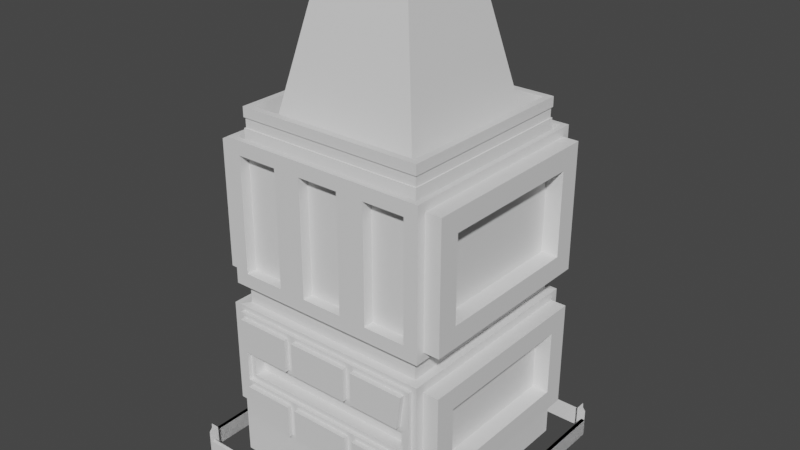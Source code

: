 # Source: boxscraper-se.blend  (saved by Blender 2.92.15; exported with 4.5.12 LTS)
import bpy
from mathutils import Matrix  # noqa: F401  (used for matrix-valued properties, if any)

bpy.ops.wm.read_factory_settings(use_empty=True)
scene = bpy.context.scene
scene.name = 'Scene'

# ---- collections
col_collection = bpy.data.collections.new('Collection'); scene.collection.children.link(col_collection)

# ---- materials (node trees are filled in below, after node groups)
mat_material = bpy.data.materials.new('Material')
mat_material.alpha_threshold = 0.0
mat_material.use_transparent_shadow = False
mat_material.line_color = (0.0, 0.0, 0.0, 1.0)
mat_material_001 = bpy.data.materials.new('Material.001')
mat_material_001.use_transparent_shadow = False
mat_material_002 = bpy.data.materials.new('Material.002')
mat_material_002.use_transparent_shadow = False

# ---- material node trees
mat_material.use_nodes = True; mat_material.node_tree.nodes.clear()
_N = mat_material.node_tree.nodes; _L = mat_material.node_tree.links
n0 = _N.new('ShaderNodeOutputMaterial'); n0.name = 'Material Output'; n0.location = (300, 300)
n1 = _N.new('ShaderNodeBsdfPrincipled'); n1.name = 'Principled BSDF'; n1.location = (10, 300)
n1.distribution = 'GGX'
n1.subsurface_method = 'BURLEY'
n1.inputs[2].default_value = 0.4
n1.inputs[3].default_value = 1.45
n1.inputs[27].default_value = (0.0, 0.0, 0.0, 1.0)
n1.inputs[28].default_value = 1.0
_L.new(n1.outputs[0], n0.inputs[0])
n0.is_active_output = True
mat_material_001.use_nodes = True; mat_material_001.node_tree.nodes.clear()
_N = mat_material_001.node_tree.nodes; _L = mat_material_001.node_tree.links
n0 = _N.new('ShaderNodeBsdfPrincipled'); n0.name = 'Principled BSDF'; n0.location = (10, 300)
n0.distribution = 'GGX'
n0.subsurface_method = 'BURLEY'
n0.inputs[3].default_value = 1.45
n0.inputs[27].default_value = (0.0, 0.0, 0.0, 1.0)
n0.inputs[28].default_value = 1.0
n1 = _N.new('ShaderNodeOutputMaterial'); n1.name = 'Material Output'; n1.location = (300, 300)
_L.new(n0.outputs[0], n1.inputs[0])
n1.is_active_output = True
mat_material_002.use_nodes = True; mat_material_002.node_tree.nodes.clear()
_N = mat_material_002.node_tree.nodes; _L = mat_material_002.node_tree.links
n0 = _N.new('ShaderNodeBsdfPrincipled'); n0.name = 'Principled BSDF'; n0.location = (10, 300)
n0.distribution = 'GGX'
n0.subsurface_method = 'BURLEY'
n0.inputs[3].default_value = 1.45
n0.inputs[27].default_value = (0.0, 0.0, 0.0, 1.0)
n0.inputs[28].default_value = 1.0
n1 = _N.new('ShaderNodeOutputMaterial'); n1.name = 'Material Output'; n1.location = (300, 300)
_L.new(n0.outputs[0], n1.inputs[0])
n1.is_active_output = True

# ---- world
world_world = bpy.data.worlds.new('World'); scene.world = world_world
world_world.use_nodes = True; world_world.node_tree.nodes.clear()
_N = world_world.node_tree.nodes; _L = world_world.node_tree.links
n0 = _N.new('ShaderNodeOutputWorld'); n0.name = 'World Output'; n0.location = (300, 300)
n1 = _N.new('ShaderNodeBackground'); n1.name = 'Background'; n1.location = (10, 300)
n1.inputs[0].default_value = (0.05088, 0.05088, 0.05088, 1.0)
_L.new(n1.outputs[0], n0.inputs[0])
n0.is_active_output = True
world_world.color = (0.05088, 0.05088, 0.05088)
world_world.use_sun_shadow = False
world_world.sun_shadow_jitter_overblur = 0.0

# ---- meshes
me_cube = bpy.data.meshes.new('Cube')
me_cube.from_pydata([(14.92, 14.9, 3.016), (14.92, 14.9, -0.006713), (15.5, 14.4, 3.016), (15.5, 14.4, -0.006713), (14.5, 15.6, 3.016), (14.5, 15.6, -0.006713), (14.5, 14.4, 3.016), (14.5, 14.4, -0.006713)], [], [(0, 4, 6, 2), (3, 2, 6, 7), (7, 6, 4, 5), (5, 1, 3, 7), (1, 0, 2, 3), (5, 4, 0, 1)])
_uv = me_cube.uv_layers.new(name='UVMap')
_uv.uv.foreach_set('vector', [0.9873, 1.066, -2.162, 6.311, -2.162, -2.689, 5.338, -2.689, 5.338, -10.83, 5.338, 11.83, -2.162, 11.83, -2.162, -10.83, -2.689, -10.83, -2.689, 11.83, 6.311, 11.83, 6.311, -10.83, -2.162, 6.311, 0.9873, 1.066, 5.338, -2.689, -2.162, -2.689, 0.9873, -10.83, 0.9873, 11.83, 5.338, 11.83, 5.338, -10.83, 6.311, -10.83, 6.311, 11.83, 1.066, 11.83, 1.066, -10.83])
me_cube.materials.append(mat_material)
me_cube.use_remesh_preserve_volume = False
me_cube.use_remesh_preserve_attributes = False
me_cube.use_mirror_vertex_groups = False
me_cube.update()
me_cube_001 = bpy.data.meshes.new('Cube.001')
me_cube_001.from_pydata([(14.19, 15.23, -0.03213), (14.19, 15.23, 1.968), (14.19, 15.65, -0.03213), (14.19, 15.65, 1.968), (0.0, 15.23, -0.03213), (0.0, 15.23, 1.968), (0.0, 15.65, -0.03213), (0.0, 15.65, 1.968), (-14.19, 15.23, -0.03213), (-14.19, 15.23, 1.968), (-14.19, 15.65, -0.03213), (-14.19, 15.65, 1.968), (14.19, -15.23, -0.03213), (14.19, -15.23, 1.968), (14.19, -15.65, -0.03213), (14.19, -15.65, 1.968), (2.934, -15.23, 1.968), (2.934, -15.23, -0.03213), (2.934, -15.65, 1.968), (2.934, -15.65, -0.03213), (-14.19, -15.23, -0.03213), (-14.19, -15.23, 1.968), (-14.19, -15.65, -0.03213), (-14.19, -15.65, 1.968), (-7.094, -15.65, -0.03213), (-7.094, -15.65, 1.968), (-7.094, -15.23, -0.03213), (-7.094, -15.23, 1.968), (7.094, -15.65, -0.03213), (7.094, -15.65, 1.968), (7.094, -15.23, -0.03213), (7.094, -15.23, 1.968), (3.547, -15.65, -0.03213), (3.547, -15.23, 1.968), (3.547, -15.65, 1.968), (3.547, -15.23, -0.03213), (-3.547, -15.65, -0.03213), (-3.547, -15.23, 1.968), (-3.547, -15.65, 1.968), (-3.547, -15.23, -0.03213), (-2.934, -15.65, 1.968), (-2.934, -15.65, -0.03213), (-2.934, -15.23, 1.968), (-2.934, -15.23, -0.03213), (2.934, -15.23, 2.968), (2.934, -15.65, 2.968), (3.547, -15.65, 2.968), (-3.547, -15.65, 2.968), (-2.934, -15.65, 2.968), (3.547, -15.23, 2.968), (-3.547, -15.23, 2.968), (-2.934, -15.23, 2.968)], [], [(6, 7, 3, 2), (2, 3, 1, 0), (0, 1, 5, 4), (6, 2, 0, 4), (3, 7, 5, 1), (4, 6, 7, 5), (6, 10, 11, 7), (10, 8, 9, 11), (8, 4, 5, 9), (6, 4, 8, 10), (11, 9, 5, 7), (28, 14, 15, 29), (14, 12, 13, 15), (38, 47, 50, 37), (28, 30, 12, 14), (32, 34, 18, 19), (36, 39, 37, 38), (24, 25, 23, 22), (22, 23, 21, 20), (37, 42, 43, 39), (24, 22, 20, 26), (42, 51, 48, 40), (23, 25, 27, 21), (36, 24, 26, 39), (20, 21, 27, 26), (36, 38, 25, 24), (15, 13, 31, 29), (32, 35, 30, 28), (12, 30, 31, 13), (32, 28, 29, 34), (36, 41, 40, 38), (35, 32, 19, 17), (29, 31, 33, 34), (30, 35, 33, 31), (18, 16, 17, 19), (33, 35, 17, 16), (25, 38, 37, 27), (26, 27, 37, 39), (43, 42, 40, 41), (39, 43, 41, 36), (48, 51, 50, 47), (46, 49, 44, 45), (18, 34, 46, 45), (37, 50, 51, 42), (34, 33, 49, 46), (33, 16, 44, 49), (16, 18, 45, 44), (40, 48, 47, 38)])
_uv = me_cube_001.uv_layers.new(name='UVMap')
_uv.uv.foreach_set('vector', [1.054, -9.187, 1.054, 5.813, 107.5, 5.813, 107.5, -9.187, 180.6, -9.187, 180.6, 5.813, 177.5, 5.813, 177.5, -9.187, 107.5, -9.187, 107.5, 5.813, 1.054, 5.813, 1.054, -9.187, 1.054, 180.6, 107.5, 180.6, 107.5, 177.5, 1.054, 177.5, 107.5, 180.6, 1.054, 180.6, 1.054, 177.5, 107.5, 177.5, 177.5, -9.187, 180.6, -9.187, 180.6, 5.813, 177.5, 5.813, 1.054, -9.187, -105.4, -9.187, -105.4, 5.813, 1.054, 5.813, 180.6, -9.187, 177.5, -9.187, 177.5, 5.813, 180.6, 5.813, -105.4, -9.187, 1.054, -9.187, 1.054, 5.813, -105.4, 5.813, 1.054, 180.6, 1.054, 177.5, -105.4, 177.5, -105.4, 180.6, -105.4, 180.6, -105.4, 177.5, 1.054, 177.5, 1.054, 180.6, 54.26, -9.187, 107.5, -9.187, 107.5, 5.813, 54.26, 5.813, -54.14, -9.187, -51.01, -9.187, -51.01, 5.813, -54.14, 5.813, -54.14, 5.813, -54.14, 13.31, -51.01, 13.31, -51.01, 5.813, 54.26, -54.14, 54.26, -51.01, 107.5, -51.01, 107.5, -54.14, 27.66, -9.187, 27.66, 5.813, 23.06, 5.813, 23.06, -9.187, -54.14, -9.187, -51.01, -9.187, -51.01, 5.813, -54.14, 5.813, -52.15, -9.187, -52.15, 5.813, -105.4, 5.813, -105.4, -9.187, -54.14, -9.187, -54.14, 5.813, -51.01, 5.813, -51.01, -9.187, -25.55, 5.813, -20.95, 5.813, -20.95, -9.187, -25.55, -9.187, -52.15, -54.14, -105.4, -54.14, -105.4, -51.01, -52.15, -51.01, -51.01, 5.813, -51.01, 13.31, -54.14, 13.31, -54.14, 5.813, -105.4, -54.14, -52.15, -54.14, -52.15, -51.01, -105.4, -51.01, -25.55, -54.14, -52.15, -54.14, -52.15, -51.01, -25.55, -51.01, -105.4, -9.187, -105.4, 5.813, -52.15, 5.813, -52.15, -9.187, -25.55, -9.187, -25.55, 5.813, -52.15, 5.813, -52.15, -9.187, 107.5, -54.14, 107.5, -51.01, 54.26, -51.01, 54.26, -54.14, 27.66, -54.14, 27.66, -51.01, 54.26, -51.01, 54.26, -54.14, 107.5, -9.187, 54.26, -9.187, 54.26, 5.813, 107.5, 5.813, 27.66, -9.187, 54.26, -9.187, 54.26, 5.813, 27.66, 5.813, -25.55, -9.187, -20.95, -9.187, -20.95, 5.813, -25.55, 5.813, 27.66, -51.01, 27.66, -54.14, 23.06, -54.14, 23.06, -51.01, 54.26, -54.14, 54.26, -51.01, 27.66, -51.01, 27.66, -54.14, 54.26, -9.187, 27.66, -9.187, 27.66, 5.813, 54.26, 5.813, -54.14, 5.813, -51.01, 5.813, -51.01, -9.187, -54.14, -9.187, 27.66, 5.813, 27.66, -9.187, 23.06, -9.187, 23.06, 5.813, -52.15, -54.14, -25.55, -54.14, -25.55, -51.01, -52.15, -51.01, -52.15, -9.187, -52.15, 5.813, -25.55, 5.813, -25.55, -9.187, -51.01, -9.187, -51.01, 5.813, -54.14, 5.813, -54.14, -9.187, -25.55, -51.01, -20.95, -51.01, -20.95, -54.14, -25.55, -54.14, -20.95, -54.14, -20.95, -51.01, -25.55, -51.01, -25.55, -54.14, 27.66, -54.14, 27.66, -51.01, 23.06, -51.01, 23.06, -54.14, 23.06, 5.813, 27.66, 5.813, 27.66, 13.31, 23.06, 13.31, -25.55, 5.813, -25.55, 13.31, -20.95, 13.31, -20.95, 5.813, -54.14, 5.813, -51.01, 5.813, -51.01, 13.31, -54.14, 13.31, 27.66, 5.813, 23.06, 5.813, 23.06, 13.31, 27.66, 13.31, -51.01, 5.813, -54.14, 5.813, -54.14, 13.31, -51.01, 13.31, -20.95, 5.813, -20.95, 13.31, -25.55, 13.31, -25.55, 5.813])
me_cube_001.use_remesh_fix_poles = True
me_cube_001.use_remesh_preserve_attributes = False
me_cube_001.use_mirror_vertex_groups = False
me_cube_001.update()
me_cube_002 = bpy.data.meshes.new('Cube.002')
me_cube_002.from_pydata([(-14.19, 15.23, -0.03213), (-14.19, 15.23, 1.968), (-14.19, 15.65, -0.03213), (-14.19, 15.65, 1.968), (14.19, 15.23, -0.03213), (14.19, 15.23, 1.968), (14.19, 15.65, -0.03213), (14.19, 15.65, 1.968)], [], [(0, 1, 3, 2), (2, 3, 7, 6), (6, 7, 5, 4), (4, 5, 1, 0), (2, 6, 4, 0), (7, 3, 1, 5)])
_uv = me_cube_002.uv_layers.new(name='UVMap')
_uv.uv.foreach_set('vector', [-1.062, -7.0, -1.062, 8.0, 2.062, 8.0, 2.062, -7.0, -105.9, -7.0, -105.9, 8.0, 106.9, 8.0, 106.9, -7.0, 2.062, -7.0, 2.062, 8.0, -1.062, 8.0, -1.062, -7.0, 106.9, -7.0, 106.9, 8.0, -105.9, 8.0, -105.9, -7.0, -105.9, 2.062, 106.9, 2.062, 106.9, -1.062, -105.9, -1.062, 106.9, 2.062, -105.9, 2.062, -105.9, -1.062, 106.9, -1.062])
me_cube_002.use_remesh_fix_poles = True
me_cube_002.use_remesh_preserve_attributes = False
me_cube_002.use_mirror_vertex_groups = False
me_cube_002.update()
me_plane = bpy.data.meshes.new('Plane')
me_plane.from_pydata([(-3.014, 0.6842, 7.973e-08), (3.014, 0.6842, 7.973e-08), (-3.014, 1.316, 2.384e-08), (3.014, 1.316, 2.384e-08)], [], [(0, 1, 3, 2)])
_uv = me_plane.uv_layers.new(name='UVMap')
_uv.uv.foreach_set('vector', [-22.1, -1.869, 23.1, -1.869, 23.1, 2.869, -22.1, 2.869])
me_plane.use_remesh_fix_poles = True
me_plane.use_remesh_preserve_attributes = False
me_plane.use_mirror_vertex_groups = False
me_plane.update()
me_cube_003 = bpy.data.meshes.new('Cube.003')
me_cube_003.from_pydata([(-1.0, -1.0, 0.0), (-0.7884, -0.7884, 3.167), (-1.0, 1.0, 0.0), (-0.7884, 0.7884, 3.167), (1.0, -1.0, 0.0), (0.7884, -0.7884, 3.167), (1.0, 1.0, 0.0), (0.7884, 0.7884, 3.167), (-0.9475, -0.9475, 3.167), (-0.9475, 0.9475, 3.167), (0.9475, 0.9475, 3.167), (0.9475, -0.9475, 3.167), (-0.3822, -0.3822, 4.583), (-0.3822, 0.3822, 4.583), (0.3822, 0.3822, 4.583), (0.3822, -0.3822, 4.583), (-1.0, -1.0, 3.167), (-0.9386, 1.0, 2.946), (0.9386, 1.0, 2.946), (1.0, -1.0, 3.167), (-0.736, -0.736, 3.167), (-0.736, 0.736, 3.167), (0.736, 0.736, 3.167), (0.736, -0.736, 3.167), (-0.8983, -0.8983, 3.103), (-0.7884, -0.7884, 3.103), (-0.7884, 0.7884, 3.103), (-0.8983, 0.8983, 3.103), (0.7884, 0.7884, 3.103), (0.8983, 0.8983, 3.103), (0.7884, -0.7884, 3.103), (0.8983, -0.8983, 3.103), (-0.4329, -0.4329, 4.583), (-0.4329, 0.4329, 4.583), (0.4329, 0.4329, 4.583), (0.4329, -0.4329, 4.583), (-0.3822, -0.3822, 4.384), (-0.3822, 0.3822, 4.384), (0.3822, 0.3822, 4.384), (0.3822, -0.3822, 4.384), (-0.8982, -1.0, 1.135), (-1.0, 1.0, 1.583), (1.0, 1.0, 1.583), (0.8982, -1.0, 1.135), (-1.0, -1.0, 1.794), (-0.9386, 1.0, 2.014), (0.9386, 1.0, 2.014), (1.0, -1.0, 1.794), (-0.9239, 0.9239, 1.786), (-0.9239, 0.9239, 1.591), (0.9239, 0.9239, 1.786), (0.9239, 0.9239, 1.591), (0.9239, -0.9239, 1.786), (0.9239, -0.9239, 1.591), (-0.9239, -0.9239, 1.591), (-0.9239, -0.9239, 1.786), (-0.9475, -0.9475, 3.103), (-0.9475, 0.9475, 3.103), (0.9475, 0.9475, 3.103), (0.9475, -0.9475, 3.103), (-0.8377, -0.8377, 3.103), (-0.8377, 0.8377, 3.103), (0.8377, 0.8377, 3.103), (0.8377, -0.8377, 3.103), (-0.8983, -0.8983, 3.423), (-0.8377, -0.8377, 3.423), (-0.8377, 0.8377, 3.423), (-0.8983, 0.8983, 3.423), (0.8377, 0.8377, 3.423), (0.8983, 0.8983, 3.423), (0.8377, -0.8377, 3.423), (0.8983, -0.8983, 3.423), (-0.8983, -0.8983, 3.235), (-0.8983, 0.8983, 3.235), (0.8983, 0.8983, 3.235), (0.8983, -0.8983, 3.235), (-0.8983, -0.8983, 3.329), (-0.8983, 0.8983, 3.329), (0.8983, 0.8983, 3.329), (0.8983, -0.8983, 3.329), (-0.8871, 0.8871, 3.329), (-0.8871, 0.8871, 3.236), (-0.8871, -0.8871, 3.236), (-0.8871, -0.8871, 3.329), (0.8871, -0.8871, 3.329), (0.8871, -0.8871, 3.236), (0.8871, 0.8871, 3.236), (0.8871, 0.8871, 3.329), (-0.08333, -1.126, 0.01171), (-0.08333, -1.126, 0.1784), (-0.08333, -1.051, 0.01171), (-0.08333, -1.051, 0.1784), (0.08333, -1.126, 0.01171), (0.08333, -1.126, 0.1784), (0.08333, -1.051, 0.01171), (0.08333, -1.051, 0.1784), (0.3333, 1.0, 0.0), (-0.3333, 1.0, 0.0), (-0.3333, 1.0, 2.946), (0.3333, 1.0, 2.946), (-0.1108, -1.0, 0.009231), (0.1108, -1.0, 0.009231), (0.3333, -1.0, 3.167), (-0.3333, -1.0, 3.167), (-0.2453, 0.736, 3.167), (0.2453, 0.736, 3.167), (0.2453, -0.736, 3.167), (-0.2453, -0.736, 3.167), (-0.1443, 0.4329, 4.583), (0.1443, 0.4329, 4.583), (0.1443, -0.4329, 4.583), (-0.1443, -0.4329, 4.583), (-0.3158, 0.9475, 3.167), (0.3158, 0.9475, 3.167), (0.3158, -0.9475, 3.167), (-0.3158, -0.9475, 3.167), (-0.2628, 0.7884, 3.167), (0.2628, 0.7884, 3.167), (0.2628, -0.7884, 3.167), (-0.2628, -0.7884, 3.167), (-0.3158, 0.9475, 3.103), (0.3158, 0.9475, 3.103), (0.3158, -0.9475, 3.103), (-0.3158, -0.9475, 3.103), (-0.2628, 0.7884, 3.103), (0.2628, 0.7884, 3.103), (0.2628, -0.7884, 3.103), (-0.2628, -0.7884, 3.103), (-0.1274, 0.3822, 4.583), (0.1274, 0.3822, 4.583), (0.1274, -0.3822, 4.583), (-0.1274, -0.3822, 4.583), (-0.1274, 0.3822, 4.384), (0.1274, 0.3822, 4.384), (0.1274, -0.3822, 4.384), (-0.1274, -0.3822, 4.384), (0.3333, -1.0, 1.135), (-0.3333, -1.0, 1.135), (-0.3333, 1.0, 1.583), (0.3333, 1.0, 1.583), (0.3333, -1.0, 1.794), (-0.3333, -1.0, 1.794), (-0.3333, 1.0, 2.014), (0.3333, 1.0, 2.014), (0.308, -0.9239, 1.591), (-0.308, -0.9239, 1.591), (-0.308, 0.9239, 1.591), (0.308, 0.9239, 1.591), (0.308, -0.9239, 1.786), (-0.308, -0.9239, 1.786), (-0.308, 0.9239, 1.786), (0.308, 0.9239, 1.786), (-0.2994, 0.8983, 3.103), (0.2994, 0.8983, 3.103), (0.2994, -0.8983, 3.103), (-0.2994, -0.8983, 3.103), (-0.2792, 0.8377, 3.103), (0.2792, 0.8377, 3.103), (0.2792, -0.8377, 3.103), (-0.2792, -0.8377, 3.103), (-0.2994, 0.8983, 3.423), (0.2994, 0.8983, 3.423), (0.2994, -0.8983, 3.423), (-0.2994, -0.8983, 3.423), (-0.2792, 0.8377, 3.423), (0.2792, 0.8377, 3.423), (0.2792, -0.8377, 3.423), (-0.2792, -0.8377, 3.423), (-0.2994, 0.8983, 3.235), (0.2994, 0.8983, 3.235), (0.2994, -0.8983, 3.235), (-0.2994, -0.8983, 3.235), (-0.2994, 0.8983, 3.329), (0.2994, 0.8983, 3.329), (0.2994, -0.8983, 3.329), (-0.2994, -0.8983, 3.329), (-0.2957, 0.8871, 3.236), (0.2957, 0.8871, 3.236), (0.2957, -0.8871, 3.236), (-0.2957, -0.8871, 3.236), (-0.2957, 0.8871, 3.329), (0.2957, 0.8871, 3.329), (0.2957, -0.8871, 3.329), (-0.2957, -0.8871, 3.329), (-1.0, 1.0, 0.3915), (1.0, 1.0, 0.3915), (0.8982, -1.0, 0.8402), (-0.8982, -1.0, 0.8402), (-0.3333, 1.0, 0.3915), (0.3333, 1.0, 0.3915), (0.1108, -1.0, 0.2706), (-0.1108, -1.0, 0.2706), (-0.3333, -1.0, 0.0), (0.3333, -1.0, 0.0), (0.3333, -1.0, 0.8402), (-0.3333, -1.0, 0.8402), (-0.07012, -1.084, 0.02493), (-0.07012, -1.084, 0.1652), (0.07012, -1.084, 0.1652), (0.07012, -1.084, 0.02493), (-0.9516, -1.0, 0.44), (-0.9516, -1.0, 1.535), (-0.3333, -1.0, 1.535), (0.9516, -1.0, 1.535), (0.3333, -1.0, 1.535), (0.9516, -1.0, 0.44), (0.3333, -1.0, 0.44), (-0.3333, -1.0, 0.44), (0.3333, -0.8884, 1.086), (0.3333, -0.8884, 0.8887), (-0.3333, -0.8884, 1.086), (-0.3333, -0.8884, 0.8887), (-0.8498, -0.8884, 0.8887), (-0.8498, -0.8884, 1.086), (0.8498, -0.8884, 1.086), (0.8498, -0.8884, 0.8887), (0.3333, 1.0, 3.167), (1.0, 1.0, 3.167), (-1.0, 1.0, 3.167), (-1.0, 1.0, 1.794), (1.0, 1.0, 1.794), (0.3333, 1.0, 1.794), (-0.3333, 1.0, 3.167), (-0.3333, 1.0, 1.794), (-0.3333, 0.747, 2.946), (-0.3333, 0.747, 2.014), (0.3333, 0.747, 2.946), (0.3333, 0.747, 2.014), (0.9386, 0.747, 2.946), (-0.9386, 0.747, 2.946), (-0.9386, 0.747, 2.014), (0.9386, 0.747, 2.014), (0.4086, 1.0, 0.4668), (0.4086, 1.0, 1.508), (0.9247, 1.0, 1.508), (0.9247, 1.0, 0.4668), (-0.9247, 1.0, 0.4668), (-0.9247, 1.0, 1.508), (-0.4086, 1.0, 1.508), (-0.4086, 1.0, 0.4668), (-0.2581, 1.0, 0.4668), (-0.2581, 1.0, 1.508), (0.2581, 1.0, 1.508), (0.2581, 1.0, 0.4668), (0.4086, 0.9345, 1.508), (0.4086, 0.9345, 0.4668), (0.9247, 0.9345, 0.4668), (0.9247, 0.9345, 1.508), (-0.9247, 0.9345, 1.508), (-0.9247, 0.9345, 0.4668), (-0.4086, 0.9345, 0.4668), (-0.4086, 0.9345, 1.508), (-0.2581, 0.9345, 1.508), (-0.2581, 0.9345, 0.4668), (0.2581, 0.9345, 0.4668), (0.2581, 0.9345, 1.508), (-1.0, -0.9175, 1.876), (-1.0, -0.9175, 3.084), (-1.0, 0.9175, 3.084), (-1.0, 0.9175, 1.876), (1.0, 0.9175, 1.876), (1.0, 0.9175, 3.084), (1.0, -0.9175, 3.084), (1.0, -0.9175, 1.876), (1.0, 0.9175, 0.474), (1.0, 0.9175, 1.501), (1.0, -0.9175, 1.501), (1.0, -0.9175, 0.474), (-1.0, -0.9175, 0.474), (-1.0, -0.9175, 1.501), (-1.0, 0.9175, 1.501), (-1.0, 0.9175, 0.474), (-1.151, -0.9175, 1.876), (-1.151, -0.9175, 3.084), (-1.151, 0.9175, 1.876), (-1.151, 0.9175, 3.084), (1.151, 0.9175, 3.084), (1.151, 0.9175, 1.876), (1.151, -0.9175, 1.876), (1.151, -0.9175, 3.084), (1.151, 0.9175, 1.501), (1.151, 0.9175, 0.474), (1.151, -0.9175, 0.474), (1.151, -0.9175, 1.501), (-1.151, -0.9175, 0.474), (-1.151, -0.9175, 1.501), (-1.151, 0.9175, 0.474), (-1.151, 0.9175, 1.501), (-1.151, -0.7163, 2.078), (-1.151, -0.7163, 2.883), (-1.151, 0.7163, 2.883), (-1.151, 0.7163, 2.078), (1.151, 0.7163, 2.078), (1.151, 0.7163, 2.883), (1.151, -0.7163, 2.883), (1.151, -0.7163, 2.078), (1.151, 0.7163, 0.6753), (1.151, 0.7163, 1.3), (1.151, -0.7163, 1.3), (1.151, -0.7163, 0.6753), (-1.151, -0.7163, 0.6753), (-1.151, -0.7163, 1.3), (-1.151, 0.7163, 1.3), (-1.151, 0.7163, 0.6753), (-0.9905, -0.7163, 2.078), (-0.9905, -0.7163, 2.883), (-0.9905, 0.7163, 2.078), (-0.9905, 0.7163, 2.883), (0.9905, 0.7163, 2.883), (0.9905, 0.7163, 2.078), (0.9905, -0.7163, 2.078), (0.9905, -0.7163, 2.883), (0.9905, 0.7163, 1.3), (0.9905, 0.7163, 0.6753), (0.9905, -0.7163, 0.6753), (0.9905, -0.7163, 1.3), (-0.9905, -0.7163, 0.6753), (-0.9905, -0.7163, 1.3), (-0.9905, 0.7163, 0.6753), (-0.9905, 0.7163, 1.3), (-1.0, -1.0, 0.3915), (-1.0, -1.0, 1.583), (-0.3333, -1.0, 1.583), (1.0, -1.0, 1.583), (0.3333, -1.0, 1.583), (1.0, -1.0, 0.3915), (0.3333, -1.0, 0.3915), (-0.3333, -1.0, 0.3915), (-0.8498, -1.0, 0.8887), (-0.8498, -1.0, 1.086), (-0.3333, -1.0, 1.086), (0.8498, -1.0, 1.086), (0.3333, -1.0, 1.086), (0.8498, -1.0, 0.8887), (0.3333, -1.0, 0.8887), (-0.3333, -1.0, 0.8887), (-0.9516, -1.038, 0.44), (-0.8982, -1.038, 0.8402), (-0.8982, -1.038, 1.135), (-0.9516, -1.038, 1.535), (-0.3333, -1.038, 1.135), (-0.3333, -1.038, 1.535), (0.3333, -1.038, 1.535), (0.3333, -1.038, 1.135), (0.8982, -1.038, 1.135), (0.9516, -1.038, 1.535), (0.8982, -1.038, 0.8402), (0.9516, -1.038, 0.44), (0.3333, -1.038, 0.44), (0.3333, -1.038, 0.8402), (-0.3333, -1.038, 0.8402), (-0.3333, -1.038, 0.44), (-0.8632, -1.038, 1.175), (-0.3734, -1.038, 1.175), (-0.3734, -1.038, 1.495), (-0.9058, -1.038, 1.495), (0.3734, -1.038, 1.175), (0.8632, -1.038, 1.175), (0.9058, -1.038, 1.495), (0.3734, -1.038, 1.495), (-0.2933, -1.038, 1.175), (0.2933, -1.038, 1.175), (0.2933, -1.038, 1.495), (-0.2933, -1.038, 1.495), (0.2933, -1.038, 0.8002), (-0.2933, -1.038, 0.8002), (-0.2933, -1.038, 0.48), (0.2933, -1.038, 0.48), (0.8632, -1.038, 0.8002), (0.3734, -1.038, 0.8002), (0.3734, -1.038, 0.48), (0.9058, -1.038, 0.48), (-0.3734, -1.038, 0.8002), (-0.8632, -1.038, 0.8002), (-0.9058, -1.038, 0.48), (-0.3734, -1.038, 0.48), (-0.3734, -1.084, 1.175), (-0.8632, -1.084, 1.175), (-0.9058, -1.084, 1.495), (-0.3734, -1.084, 1.495), (0.8632, -1.084, 1.175), (0.3734, -1.084, 1.175), (0.3734, -1.084, 1.495), (0.9058, -1.084, 1.495), (0.2933, -1.084, 1.175), (-0.2933, -1.084, 1.175), (-0.2933, -1.084, 1.495), (0.2933, -1.084, 1.495), (0.2933, -1.084, 0.8002), (-0.2933, -1.084, 0.8002), (0.2933, -1.084, 0.48), (-0.2933, -1.084, 0.48), (0.8632, -1.084, 0.8002), (0.3734, -1.084, 0.8002), (0.9058, -1.084, 0.48), (0.3734, -1.084, 0.48), (-0.3734, -1.084, 0.8002), (-0.8632, -1.084, 0.8002), (-0.3734, -1.084, 0.48), (-0.9058, -1.084, 0.48), (-0.4664, -1.0, 1.927), (-0.4664, -1.0, 3.034), (-0.8669, -1.0, 3.034), (-0.8669, -1.0, 1.927), (0.8669, -1.0, 1.927), (0.8669, -1.0, 3.034), (0.4664, -1.0, 3.034), (0.4664, -1.0, 1.927), (0.2003, -1.0, 1.927), (0.2003, -1.0, 3.034), (-0.2003, -1.0, 3.034), (-0.2003, -1.0, 1.927), (-0.4664, -0.899, 3.034), (-0.4664, -0.899, 1.927), (-0.8669, -0.899, 1.927), (-0.8669, -0.899, 3.034), (0.8669, -0.899, 3.034), (0.8669, -0.899, 1.927), (0.4664, -0.899, 1.927), (0.4664, -0.899, 3.034), (0.2003, -0.899, 3.034), (0.2003, -0.899, 1.927), (-0.2003, -0.899, 1.927), (-0.2003, -0.899, 3.034)], [], [(263, 260, 277, 278), (17, 98, 224, 229), (264, 265, 280, 281), (403, 400, 413, 414), (96, 6, 4, 193), (106, 23, 35, 110), (117, 7, 28, 125), (119, 1, 25, 127), (9, 8, 56, 57), (11, 10, 58, 59), (15, 14, 38, 39), (104, 21, 33, 108), (23, 22, 34, 35), (21, 20, 32, 33), (8, 9, 218, 16), (113, 10, 217, 216), (10, 11, 19, 217), (115, 8, 16, 103), (3, 1, 20, 21), (116, 3, 21, 104), (5, 7, 22, 23), (118, 5, 23, 106), (157, 62, 68, 165), (159, 60, 65, 167), (76, 77, 80, 83), (78, 79, 84, 87), (114, 11, 59, 122), (112, 9, 57, 120), (7, 5, 30, 28), (1, 3, 26, 25), (12, 13, 33, 32), (129, 14, 34, 109), (14, 15, 35, 34), (131, 12, 32, 111), (132, 37, 36, 135), (13, 12, 36, 37), (130, 15, 39, 134), (128, 13, 37, 132), (335, 334, 209, 211), (259, 256, 272, 274), (239, 236, 249, 250), (260, 261, 276, 277), (324, 323, 53, 144), (44, 219, 48, 55), (138, 41, 49, 146), (141, 44, 55, 149), (145, 149, 55, 54), (51, 50, 52, 53), (147, 151, 50, 51), (54, 55, 48, 49), (220, 47, 52, 50), (41, 321, 54, 49), (323, 42, 51, 53), (221, 220, 50, 151), (24, 27, 57, 56), (153, 29, 58, 121), (29, 31, 59, 58), (155, 24, 56, 123), (61, 60, 25, 26), (156, 61, 26, 124), (63, 62, 28, 30), (158, 63, 30, 126), (65, 66, 67, 64), (165, 68, 69, 161), (68, 70, 71, 69), (167, 65, 64, 163), (168, 73, 81, 176), (170, 75, 85, 178), (62, 63, 70, 68), (60, 61, 66, 65), (72, 73, 27, 24), (169, 74, 29, 153), (74, 75, 31, 29), (171, 72, 24, 155), (77, 76, 64, 67), (172, 77, 67, 160), (79, 78, 69, 71), (174, 79, 71, 162), (81, 82, 83, 80), (85, 86, 87, 84), (178, 85, 84, 182), (176, 81, 80, 180), (75, 74, 86, 85), (73, 72, 82, 81), (175, 76, 83, 183), (173, 78, 87, 181), (88, 89, 91, 90), (101, 190, 95, 94), (94, 95, 93, 92), (93, 89, 197, 198), (90, 94, 92, 88), (95, 91, 89, 93), (77, 172, 180, 80), (172, 173, 181, 180), (79, 174, 182, 84), (174, 175, 183, 182), (86, 177, 181, 87), (177, 176, 180, 181), (82, 179, 183, 83), (179, 178, 182, 183), (76, 175, 163, 64), (175, 174, 162, 163), (78, 173, 161, 69), (173, 172, 160, 161), (75, 170, 154, 31), (170, 171, 155, 154), (73, 168, 152, 27), (168, 169, 153, 152), (72, 171, 179, 82), (171, 170, 178, 179), (74, 169, 177, 86), (169, 168, 176, 177), (70, 166, 162, 71), (166, 167, 163, 162), (66, 164, 160, 67), (164, 165, 161, 160), (60, 159, 127, 25), (159, 158, 126, 127), (62, 157, 125, 28), (157, 156, 124, 125), (31, 154, 122, 59), (154, 155, 123, 122), (27, 152, 120, 57), (152, 153, 121, 120), (219, 223, 150, 48), (223, 221, 151, 150), (49, 48, 150, 146), (146, 150, 151, 147), (53, 52, 148, 144), (144, 148, 149, 145), (47, 140, 148, 52), (140, 141, 149, 148), (42, 139, 147, 51), (139, 138, 146, 147), (321, 322, 145, 54), (322, 324, 144, 145), (233, 234, 247, 244), (242, 243, 254, 255), (328, 335, 211, 212), (329, 328, 212, 213), (14, 129, 133, 38), (129, 128, 132, 133), (12, 131, 135, 36), (131, 130, 134, 135), (38, 133, 134, 39), (133, 132, 135, 134), (15, 130, 110, 35), (130, 131, 111, 110), (13, 128, 108, 33), (128, 129, 109, 108), (10, 113, 121, 58), (113, 112, 120, 121), (8, 115, 123, 56), (115, 114, 122, 123), (63, 158, 166, 70), (158, 159, 167, 166), (61, 156, 164, 66), (156, 157, 165, 164), (1, 119, 107, 20), (119, 118, 106, 107), (7, 117, 105, 22), (117, 116, 104, 105), (11, 114, 102, 19), (114, 115, 103, 102), (9, 112, 222, 218), (112, 113, 216, 222), (22, 105, 109, 34), (105, 104, 108, 109), (5, 118, 126, 30), (118, 119, 127, 126), (3, 116, 124, 26), (116, 117, 125, 124), (20, 107, 111, 32), (107, 106, 110, 111), (2, 97, 192, 0), (97, 96, 193, 192), (409, 410, 423, 420), (406, 407, 418, 419), (142, 45, 230, 225), (45, 17, 229, 230), (100, 101, 94, 90), (4, 325, 326, 193), (97, 188, 189, 96), (2, 184, 188, 97), (0, 320, 184, 2), (96, 189, 185, 6), (6, 185, 325, 4), (192, 327, 320, 0), (101, 100, 192, 193), (190, 101, 193, 326), (100, 191, 327, 192), (191, 190, 326, 327), (190, 191, 91, 95), (191, 100, 90, 91), (199, 198, 197, 196), (92, 93, 198, 199), (89, 88, 196, 197), (88, 92, 199, 196), (187, 40, 338, 337), (195, 187, 337, 350), (201, 200, 336, 339), (200, 207, 351, 336), (186, 194, 349, 346), (206, 205, 347, 348), (194, 195, 350, 349), (207, 206, 348, 351), (211, 210, 213, 212), (215, 214, 208, 209), (209, 208, 210, 211), (332, 330, 210, 208), (330, 329, 213, 210), (334, 333, 215, 209), (333, 331, 214, 215), (331, 332, 208, 214), (18, 99, 216, 217), (17, 45, 219, 218), (46, 18, 217, 220), (143, 46, 220, 221), (98, 17, 218, 222), (99, 98, 222, 216), (45, 142, 223, 219), (142, 143, 221, 223), (227, 226, 228, 231), (230, 229, 224, 225), (225, 224, 226, 227), (18, 46, 231, 228), (99, 18, 228, 226), (143, 142, 225, 227), (98, 99, 226, 224), (46, 143, 227, 231), (189, 139, 233, 232), (139, 42, 234, 233), (42, 185, 235, 234), (185, 189, 232, 235), (184, 41, 237, 236), (41, 138, 238, 237), (138, 188, 239, 238), (188, 184, 236, 239), (188, 138, 241, 240), (138, 139, 242, 241), (139, 189, 243, 242), (189, 188, 240, 243), (245, 244, 247, 246), (249, 248, 251, 250), (253, 252, 255, 254), (240, 241, 252, 253), (234, 235, 246, 247), (237, 238, 251, 248), (243, 240, 253, 254), (232, 233, 244, 245), (238, 239, 250, 251), (241, 242, 255, 252), (235, 232, 245, 246), (236, 237, 248, 249), (44, 16, 257, 256), (16, 218, 258, 257), (218, 219, 259, 258), (219, 44, 256, 259), (220, 217, 261, 260), (217, 19, 262, 261), (19, 47, 263, 262), (47, 220, 260, 263), (185, 42, 265, 264), (42, 323, 266, 265), (323, 325, 267, 266), (325, 185, 264, 267), (320, 321, 269, 268), (321, 41, 270, 269), (41, 184, 271, 270), (184, 320, 268, 271), (294, 295, 310, 311), (297, 298, 315, 312), (290, 291, 306, 307), (303, 300, 316, 318), (268, 269, 285, 284), (257, 258, 275, 273), (267, 264, 281, 282), (261, 262, 279, 276), (271, 268, 284, 286), (258, 259, 274, 275), (265, 266, 283, 280), (262, 263, 278, 279), (269, 270, 287, 285), (266, 267, 282, 283), (270, 271, 286, 287), (256, 257, 273, 272), (272, 273, 289, 288), (273, 275, 290, 289), (275, 274, 291, 290), (274, 272, 288, 291), (277, 276, 293, 292), (276, 279, 294, 293), (279, 278, 295, 294), (278, 277, 292, 295), (281, 280, 297, 296), (280, 283, 298, 297), (283, 282, 299, 298), (282, 281, 296, 299), (284, 285, 301, 300), (285, 287, 302, 301), (287, 286, 303, 302), (286, 284, 300, 303), (304, 305, 307, 306), (309, 308, 311, 310), (313, 312, 315, 314), (316, 317, 319, 318), (301, 302, 319, 317), (298, 299, 314, 315), (302, 303, 318, 319), (288, 289, 305, 304), (292, 293, 308, 309), (291, 288, 304, 306), (296, 297, 312, 313), (295, 292, 309, 310), (300, 301, 317, 316), (289, 290, 307, 305), (299, 296, 313, 314), (293, 294, 311, 308), (200, 201, 321, 320), (201, 202, 322, 321), (204, 203, 323, 324), (202, 204, 324, 322), (203, 205, 325, 323), (206, 207, 327, 326), (205, 206, 326, 325), (207, 200, 320, 327), (40, 187, 328, 329), (137, 40, 329, 330), (43, 136, 332, 331), (136, 137, 330, 332), (186, 43, 331, 333), (195, 194, 334, 335), (194, 186, 333, 334), (187, 195, 335, 328), (337, 338, 339, 336), (363, 360, 385, 386), (353, 354, 379, 376), (364, 365, 389, 388), (344, 346, 347, 345), (359, 356, 381, 382), (360, 361, 384, 385), (355, 352, 377, 378), (202, 201, 339, 341), (40, 137, 340, 338), (203, 204, 342, 345), (136, 43, 344, 343), (204, 202, 341, 342), (137, 136, 343, 340), (205, 203, 345, 347), (43, 186, 346, 344), (338, 340, 353, 352), (340, 341, 354, 353), (341, 339, 355, 354), (339, 338, 352, 355), (343, 344, 357, 356), (344, 345, 358, 357), (345, 342, 359, 358), (342, 343, 356, 359), (340, 343, 361, 360), (343, 342, 362, 361), (342, 341, 363, 362), (341, 340, 360, 363), (349, 350, 365, 364), (350, 351, 366, 365), (351, 348, 367, 366), (348, 349, 364, 367), (346, 349, 369, 368), (349, 348, 370, 369), (348, 347, 371, 370), (347, 346, 368, 371), (350, 337, 373, 372), (337, 336, 374, 373), (336, 351, 375, 374), (351, 350, 372, 375), (377, 376, 379, 378), (381, 380, 383, 382), (385, 384, 387, 386), (388, 389, 391, 390), (392, 393, 395, 394), (396, 397, 399, 398), (368, 369, 393, 392), (357, 358, 383, 380), (367, 364, 388, 390), (372, 373, 397, 396), (354, 355, 378, 379), (361, 362, 387, 384), (371, 368, 392, 394), (358, 359, 382, 383), (365, 366, 391, 389), (375, 372, 396, 398), (362, 363, 386, 387), (369, 370, 395, 393), (366, 367, 390, 391), (373, 374, 399, 397), (370, 371, 394, 395), (374, 375, 398, 399), (352, 353, 376, 377), (356, 357, 380, 381), (141, 103, 401, 400), (103, 16, 402, 401), (16, 44, 403, 402), (44, 141, 400, 403), (47, 19, 405, 404), (19, 102, 406, 405), (102, 140, 407, 406), (140, 47, 404, 407), (140, 102, 409, 408), (102, 103, 410, 409), (103, 141, 411, 410), (141, 140, 408, 411), (413, 412, 415, 414), (417, 416, 419, 418), (421, 420, 423, 422), (404, 405, 416, 417), (410, 411, 422, 423), (401, 402, 415, 412), (407, 404, 417, 418), (408, 409, 420, 421), (402, 403, 414, 415), (405, 406, 419, 416), (411, 408, 421, 422), (400, 401, 412, 413)])
me_cube_003.polygons.foreach_set('material_index', [0, 0, 0, 0, 0, 0, 0, 0, 0, 0, 0, 0, 0, 0, 0, 0, 0, 0, 0, 0, 0, 0, 0, 0, 0, 0, 0, 0, 0, 0, 0, 0, 0, 0, 0, 0, 0, 0, 0, 0, 0, 0, 0, 0, 0, 0, 1, 1, 1, 1, 0, 0, 0, 0, 0, 0, 0, 0, 0, 0, 0, 0, 0, 0, 0, 0, 0, 0, 0, 0, 0, 0, 0, 0, 0, 0, 0, 0, 1, 1, 1, 1, 0, 0, 0, 0, 0, 0, 0, 0, 0, 0, 0, 0, 0, 0, 1, 1, 1, 1, 0, 0, 0, 0, 0, 0, 0, 0, 0, 0, 0, 0, 0, 0, 0, 0, 0, 0, 0, 0, 0, 0, 0, 0, 0, 0, 1, 1, 1, 1, 0, 0, 0, 0, 0, 0, 0, 0, 0, 0, 0, 0, 0, 0, 0, 0, 0, 0, 0, 0, 0, 0, 0, 0, 0, 0, 0, 0, 0, 0, 0, 0, 0, 0, 0, 0, 0, 0, 0, 0, 0, 0, 0, 0, 0, 0, 0, 0, 0, 0, 0, 0, 0, 0, 0, 0, 0, 0, 0, 0, 0, 0, 0, 0, 0, 0, 0, 0, 0, 0, 0, 0, 0, 0, 0, 0, 1, 1, 1, 0, 0, 0, 0, 0, 0, 0, 0, 0, 0, 0, 0, 0, 1, 1, 1, 0, 0, 0, 0, 0, 0, 0, 0, 0, 0, 0, 0, 0, 0, 0, 0, 0, 1, 1, 1, 0, 0, 0, 0, 0, 0, 0, 0, 0, 0, 0, 0, 0, 0, 0, 0, 0, 0, 0, 0, 0, 0, 0, 0, 0, 0, 0, 0, 0, 0, 0, 0, 0, 0, 0, 0, 0, 0, 0, 0, 0, 0, 0, 0, 0, 0, 0, 0, 0, 0, 0, 0, 0, 0, 0, 0, 0, 1, 1, 1, 1, 0, 0, 0, 0, 0, 0, 0, 0, 0, 0, 0, 0, 0, 0, 0, 0, 0, 0, 0, 0, 0, 0, 0, 0, 0, 0, 0, 0, 0, 0, 0, 0, 0, 0, 0, 0, 0, 0, 0, 0, 0, 0, 0, 0, 0, 0, 0, 0, 0, 0, 0, 0, 0, 0, 0, 0, 0, 0, 0, 0, 0, 0, 0, 0, 0, 0, 0, 0, 0, 0, 0, 0, 0, 0, 0, 0, 0, 0, 0, 0, 0, 0, 0, 0, 0, 0, 0, 0, 0, 0, 0, 0, 0, 0, 0, 0, 0, 0, 0, 0, 0, 0, 0, 0, 1, 1, 1, 0, 0, 0, 0, 0, 0, 0, 0, 0])
_uv = me_cube_003.uv_layers.new(name='UVMap')
_uv.uv.foreach_set('vector', [-5.739, -5.254, 8.024, -5.254, 8.024, -5.254, -5.739, -5.254, -6.539, 3.963, -2.0, 3.963, -2.0, 3.963, -6.539, 3.963, 8.024, -15.77, 8.024, -8.07, 8.024, -8.07, 8.024, -15.77, -6.002, -4.875, -2.998, -4.875, -2.998, -4.875, -6.002, -4.875, 3.0, 8.642, 8.0, 8.642, 8.0, -6.358, 3.0, -6.358, 2.34, 4.423, 6.02, 4.423, 3.747, 15.05, 1.582, 15.05, 2.471, 4.423, 6.413, 4.423, 6.413, 3.949, 2.471, 3.949, -1.471, 4.423, -5.413, 4.423, -5.413, 3.949, -1.471, 3.949, 8.249, 4.423, -5.964, 4.423, -5.964, 3.949, 8.249, 3.949, -5.964, 4.423, 8.249, 4.423, 8.249, 3.949, -5.964, 3.949, -1.724, 15.05, 4.009, 15.05, 4.009, 13.55, -1.724, 13.55, -1.34, 4.423, -5.02, 4.423, -2.747, 15.05, -0.5823, 15.05, -4.377, 4.423, 6.662, 4.423, 4.389, 15.05, -2.105, 15.05, 6.662, 4.423, -4.377, 4.423, -2.105, 15.05, 4.389, 15.05, -6.607, -5.964, -6.607, 8.249, -7.0, 8.642, -7.0, -6.358, 2.869, 8.249, 7.607, 8.249, 8.0, 8.642, 3.0, 8.642, 7.607, 8.249, 7.607, -5.964, 8.0, -6.358, 8.0, 8.642, -1.869, -5.964, -6.607, -5.964, -7.0, -6.358, -2.0, -6.358, -5.413, 7.056, -5.413, -4.771, -5.02, -4.377, -5.02, 6.662, -1.471, 7.056, -5.413, 7.056, -5.02, 6.662, -1.34, 6.662, 6.413, -4.771, 6.413, 7.056, 6.02, 6.662, 6.02, -4.377, 2.471, -4.771, 6.413, -4.771, 6.02, -4.377, 2.34, -4.377, 2.594, 3.949, 6.783, 3.949, 6.783, 6.342, 2.594, 6.342, -1.594, 3.949, -5.783, 3.949, -5.783, 6.342, -1.594, 6.342, -6.237, -5.595, -6.237, 7.88, -6.153, 7.795, -6.153, -5.511, 7.237, 7.88, 7.237, -5.595, 7.153, -5.511, 7.153, 7.795, 2.869, 4.423, 7.607, 4.423, 7.607, 3.949, 2.869, 3.949, -1.869, 4.423, -6.607, 4.423, -6.607, 3.949, -1.869, 3.949, 7.056, 4.423, -4.771, 4.423, -4.771, 3.949, 7.056, 3.949, -4.771, 4.423, 7.056, 4.423, 7.056, 3.949, -4.771, 3.949, -2.366, -1.724, -2.366, 4.009, -2.747, 4.389, -2.747, -2.105, 1.455, 4.009, 3.366, 4.009, 3.747, 4.389, 1.582, 4.389, 3.366, 4.009, 3.366, -1.724, 3.747, -2.105, 3.747, 4.389, -0.4554, -1.724, -2.366, -1.724, -2.747, -2.105, -0.5823, -2.105, -0.4554, 4.009, -2.366, 4.009, -2.366, -1.724, -0.4554, -1.724, 4.009, 15.05, -1.724, 15.05, -1.724, 13.55, 4.009, 13.55, 1.455, 15.05, 3.366, 15.05, 3.366, 13.55, 1.455, 13.55, -0.4554, 15.05, -2.366, 15.05, -2.366, 13.55, -0.4554, 13.55, -2.0, -15.26, 3.0, -15.26, 3.0, -15.26, -2.0, -15.26, 8.024, -5.254, -5.739, -5.254, -5.739, -5.254, 8.024, -5.254, -2.564, -15.83, -6.436, -15.83, -6.436, -15.83, -2.564, -15.83, 8.024, -5.254, 8.024, 3.805, 8.024, 3.805, 8.024, -5.254, 3.0, -6.358, 8.0, -6.358, 7.429, -5.787, 2.81, -5.787, -7.0, -6.358, -7.0, 8.642, -6.429, 8.071, -6.429, -5.787, -2.0, 8.642, -7.0, 8.642, -6.429, 8.071, -1.81, 8.071, -2.0, -6.358, -7.0, -6.358, -6.429, -5.787, -1.81, -5.787, -1.81, -7.392, -1.81, -5.933, -6.429, -5.933, -6.429, -7.392, 8.071, -7.392, 8.071, -5.933, -5.787, -5.933, -5.787, -7.392, 2.81, -7.392, 2.81, -5.933, 7.429, -5.933, 7.429, -7.392, -5.787, -7.392, -5.787, -5.933, 8.071, -5.933, 8.071, -7.392, 8.0, 8.642, 8.0, -6.358, 7.429, -5.787, 7.429, 8.071, -7.0, 8.642, -7.0, -6.358, -6.429, -5.787, -6.429, 8.071, 8.0, -6.358, 8.0, 8.642, 7.429, 8.071, 7.429, -5.787, 3.0, 8.642, 8.0, 8.642, 7.429, 8.071, 2.81, 8.071, -6.237, -5.595, -6.237, 7.88, -6.607, 8.249, -6.607, -5.964, 2.746, 7.88, 7.237, 7.88, 7.607, 8.249, 2.869, 8.249, 7.237, 7.88, 7.237, -5.595, 7.607, -5.964, 7.607, 8.249, -1.746, -5.595, -6.237, -5.595, -6.607, -5.964, -1.869, -5.964, -5.783, 7.425, -5.783, -5.14, -5.413, -4.771, -5.413, 7.056, -1.594, 7.425, -5.783, 7.425, -5.413, 7.056, -1.471, 7.056, 6.783, -5.14, 6.783, 7.425, 6.413, 7.056, 6.413, -4.771, 2.594, -5.14, 6.783, -5.14, 6.413, -4.771, 2.471, -4.771, -5.783, -5.14, -5.783, 7.425, -6.237, 7.88, -6.237, -5.595, 2.594, 7.425, 6.783, 7.425, 7.237, 7.88, 2.746, 7.88, 6.783, 7.425, 6.783, -5.14, 7.237, -5.595, 7.237, 7.88, -1.594, -5.14, -5.783, -5.14, -6.237, -5.595, -1.746, -5.595, -1.746, 7.88, -6.237, 7.88, -6.153, 7.795, -1.718, 7.795, 2.746, -5.595, 7.237, -5.595, 7.153, -5.511, 2.718, -5.511, 7.425, 3.949, -5.14, 3.949, -5.14, 6.342, 7.425, 6.342, -5.14, 3.949, 7.425, 3.949, 7.425, 6.342, -5.14, 6.342, -5.595, 4.938, 7.88, 4.938, 7.88, 3.949, -5.595, 3.949, 2.746, 4.938, 7.237, 4.938, 7.237, 3.949, 2.746, 3.949, 7.88, 4.938, -5.595, 4.938, -5.595, 3.949, 7.88, 3.949, -1.746, 4.938, -6.237, 4.938, -6.237, 3.949, -1.746, 3.949, 7.88, 5.642, -5.595, 5.642, -5.595, 6.342, 7.88, 6.342, -1.746, 5.642, -6.237, 5.642, -6.237, 6.342, -1.746, 6.342, -5.595, 5.642, 7.88, 5.642, 7.88, 6.342, -5.595, 6.342, 2.746, 5.642, 7.237, 5.642, 7.237, 6.342, 2.746, 6.342, 7.795, 4.943, -5.511, 4.943, -5.511, 5.637, 7.795, 5.637, -5.511, 4.943, 7.795, 4.943, 7.795, 5.637, -5.511, 5.637, 2.718, 4.943, 7.153, 4.943, 7.153, 5.637, 2.718, 5.637, -1.718, 4.943, -6.153, 4.943, -6.153, 5.637, -1.718, 5.637, 7.237, -5.595, 7.237, 7.88, 7.153, 7.795, 7.153, -5.511, -6.237, 7.88, -6.237, -5.595, -6.153, -5.511, -6.153, 7.795, -1.746, -5.595, -6.237, -5.595, -6.153, -5.511, -1.718, -5.511, 2.746, 7.88, 7.237, 7.88, 7.153, 7.795, 2.718, 7.795, -7.303, -19.24, -7.303, -17.99, -6.738, -17.99, -6.738, -19.24, -6.358, -19.26, -6.358, -17.3, -6.738, -17.99, -6.738, -19.24, -6.738, -19.24, -6.738, -17.99, -7.303, -17.99, -7.303, -19.24, 1.125, -7.303, -0.125, -7.303, -0.02587, -6.986, 1.026, -6.986, -0.125, -6.738, 1.125, -6.738, 1.125, -7.303, -0.125, -7.303, 1.125, -6.738, -0.125, -6.738, -0.125, -7.303, 1.125, -7.303, -6.237, 7.88, -1.746, 7.88, -1.718, 7.795, -6.153, 7.795, -1.746, 7.88, 2.746, 7.88, 2.718, 7.795, -1.718, 7.795, 7.237, -5.595, 2.746, -5.595, 2.718, -5.511, 7.153, -5.511, 2.746, -5.595, -1.746, -5.595, -1.718, -5.511, 2.718, -5.511, 7.153, 4.943, 2.718, 4.943, 2.718, 5.637, 7.153, 5.637, 2.718, 4.943, -1.718, 4.943, -1.718, 5.637, 2.718, 5.637, -6.153, 4.943, -1.718, 4.943, -1.718, 5.637, -6.153, 5.637, -1.718, 4.943, 2.718, 4.943, 2.718, 5.637, -1.718, 5.637, -6.237, 5.642, -1.746, 5.642, -1.746, 6.342, -6.237, 6.342, -1.746, 5.642, 2.746, 5.642, 2.746, 6.342, -1.746, 6.342, 7.237, 5.642, 2.746, 5.642, 2.746, 6.342, 7.237, 6.342, 2.746, 5.642, -1.746, 5.642, -1.746, 6.342, 2.746, 6.342, 7.237, 4.938, 2.746, 4.938, 2.746, 3.949, 7.237, 3.949, 2.746, 4.938, -1.746, 4.938, -1.746, 3.949, 2.746, 3.949, -6.237, 4.938, -1.746, 4.938, -1.746, 3.949, -6.237, 3.949, -1.746, 4.938, 2.746, 4.938, 2.746, 3.949, -1.746, 3.949, -6.237, -5.595, -1.746, -5.595, -1.718, -5.511, -6.153, -5.511, -1.746, -5.595, 2.746, -5.595, 2.718, -5.511, -1.718, -5.511, 7.237, 7.88, 2.746, 7.88, 2.718, 7.795, 7.153, 7.795, 2.746, 7.88, -1.746, 7.88, -1.718, 7.795, 2.718, 7.795, 6.783, -5.14, 2.594, -5.14, 2.746, -5.595, 7.237, -5.595, 2.594, -5.14, -1.594, -5.14, -1.746, -5.595, 2.746, -5.595, -5.783, 7.425, -1.594, 7.425, -1.746, 7.88, -6.237, 7.88, -1.594, 7.425, 2.594, 7.425, 2.746, 7.88, -1.746, 7.88, -5.783, -5.14, -1.594, -5.14, -1.471, -4.771, -5.413, -4.771, -1.594, -5.14, 2.594, -5.14, 2.471, -4.771, -1.471, -4.771, 6.783, 7.425, 2.594, 7.425, 2.471, 7.056, 6.413, 7.056, 2.594, 7.425, -1.594, 7.425, -1.471, 7.056, 2.471, 7.056, 7.237, -5.595, 2.746, -5.595, 2.869, -5.964, 7.607, -5.964, 2.746, -5.595, -1.746, -5.595, -1.869, -5.964, 2.869, -5.964, -6.237, 7.88, -1.746, 7.88, -1.869, 8.249, -6.607, 8.249, -1.746, 7.88, 2.746, 7.88, 2.869, 8.249, -1.869, 8.249, -7.0, 8.642, -2.0, 8.642, -1.81, 8.071, -6.429, 8.071, -2.0, 8.642, 3.0, 8.642, 2.81, 8.071, -1.81, 8.071, -6.429, -7.392, -6.429, -5.933, -1.81, -5.933, -1.81, -7.392, -1.81, -7.392, -1.81, -5.933, 2.81, -5.933, 2.81, -7.392, 7.429, -7.392, 7.429, -5.933, 2.81, -5.933, 2.81, -7.392, 2.81, -7.392, 2.81, -5.933, -1.81, -5.933, -1.81, -7.392, 8.0, -6.358, 3.0, -6.358, 2.81, -5.787, 7.429, -5.787, 3.0, -6.358, -2.0, -6.358, -1.81, -5.787, 2.81, -5.787, 8.0, 8.642, 3.0, 8.642, 2.81, 8.071, 7.429, 8.071, 3.0, 8.642, -2.0, 8.642, -1.81, 8.071, 2.81, 8.071, -7.0, -6.358, -2.0, -6.358, -1.81, -5.787, -6.429, -5.787, -2.0, -6.358, 3.0, -6.358, 2.81, -5.787, -1.81, -5.787, 3.564, -8.016, 7.436, -8.016, 7.436, -8.016, 3.564, -8.016, 2.436, -8.016, 2.436, -15.83, 2.436, -15.83, 2.436, -8.016, -5.874, -15.26, -2.0, -15.26, -2.0, -15.26, -5.874, -15.26, -5.874, -8.578, -5.874, -15.26, -5.874, -15.26, -5.874, -8.578, 3.366, 15.05, 1.455, 15.05, 1.455, 13.55, 3.366, 13.55, 1.455, 15.05, -0.4554, 15.05, -0.4554, 13.55, 1.455, 13.55, -2.366, 15.05, -0.4554, 15.05, -0.4554, 13.55, -2.366, 13.55, -0.4554, 15.05, 1.455, 15.05, 1.455, 13.55, -0.4554, 13.55, 3.366, 4.009, 1.455, 4.009, 1.455, -1.724, 3.366, -1.724, 1.455, 4.009, -0.4554, 4.009, -0.4554, -1.724, 1.455, -1.724, 3.366, -1.724, 1.455, -1.724, 1.582, -2.105, 3.747, -2.105, 1.455, -1.724, -0.4554, -1.724, -0.5823, -2.105, 1.582, -2.105, -2.366, 4.009, -0.4554, 4.009, -0.5823, 4.389, -2.747, 4.389, -0.4554, 4.009, 1.455, 4.009, 1.582, 4.389, -0.5823, 4.389, 7.607, 4.423, 2.869, 4.423, 2.869, 3.949, 7.607, 3.949, 2.869, 4.423, -1.869, 4.423, -1.869, 3.949, 2.869, 3.949, -6.607, 4.423, -1.869, 4.423, -1.869, 3.949, -6.607, 3.949, -1.869, 4.423, 2.869, 4.423, 2.869, 3.949, -1.869, 3.949, 6.783, 3.949, 2.594, 3.949, 2.594, 6.342, 6.783, 6.342, 2.594, 3.949, -1.594, 3.949, -1.594, 6.342, 2.594, 6.342, -5.783, 3.949, -1.594, 3.949, -1.594, 6.342, -5.783, 6.342, -1.594, 3.949, 2.594, 3.949, 2.594, 6.342, -1.594, 6.342, -5.413, -4.771, -1.471, -4.771, -1.34, -4.377, -5.02, -4.377, -1.471, -4.771, 2.471, -4.771, 2.34, -4.377, -1.34, -4.377, 6.413, 7.056, 2.471, 7.056, 2.34, 6.662, 6.02, 6.662, 2.471, 7.056, -1.471, 7.056, -1.34, 6.662, 2.34, 6.662, 7.607, -5.964, 2.869, -5.964, 3.0, -6.358, 8.0, -6.358, 2.869, -5.964, -1.869, -5.964, -2.0, -6.358, 3.0, -6.358, -6.607, 8.249, -1.869, 8.249, -2.0, 8.642, -7.0, 8.642, -1.869, 8.249, 2.869, 8.249, 3.0, 8.642, -2.0, 8.642, 6.02, 4.423, 2.34, 4.423, 1.582, 15.05, 3.747, 15.05, 2.34, 4.423, -1.34, 4.423, -0.5823, 15.05, 1.582, 15.05, 6.413, 4.423, 2.471, 4.423, 2.471, 3.949, 6.413, 3.949, 2.471, 4.423, -1.471, 4.423, -1.471, 3.949, 2.471, 3.949, -5.413, 4.423, -1.471, 4.423, -1.471, 3.949, -5.413, 3.949, -1.471, 4.423, 2.471, 4.423, 2.471, 3.949, -1.471, 3.949, -5.02, 4.423, -1.34, 4.423, -0.5823, 15.05, -2.747, 15.05, -1.34, 4.423, 2.34, 4.423, 1.582, 15.05, -0.5823, 15.05, -7.0, 8.642, -2.0, 8.642, -2.0, -6.358, -7.0, -6.358, -2.0, 8.642, 3.0, 8.642, 3.0, -6.358, -2.0, -6.358, 2.002, 3.425, -1.002, 3.425, -1.002, 3.425, 2.002, 3.425, 3.998, 3.425, 3.998, -4.875, 3.998, -4.875, 3.998, 3.425, -2.0, -5.412, -6.539, -5.412, -6.539, -5.412, -2.0, -5.412, -6.539, -5.412, -6.539, 3.963, -6.539, 3.963, -6.539, -5.412, -0.3307, -6.358, 1.331, -6.358, 1.125, -6.738, -0.125, -6.738, 8.0, -19.33, 8.0, -16.39, 3.0, -16.39, 3.0, -19.33, -2.0, -19.33, -2.0, -16.39, 3.0, -16.39, 3.0, -19.33, -7.0, -19.33, -7.0, -16.39, -2.0, -16.39, -2.0, -19.33, -6.358, -19.33, -6.358, -16.39, 8.642, -16.39, 8.642, -19.33, 3.0, -19.33, 3.0, -16.39, 8.0, -16.39, 8.0, -19.33, 8.642, -19.33, 8.642, -16.39, -6.358, -16.39, -6.358, -19.33, -2.0, -19.33, -2.0, -16.39, -7.0, -16.39, -7.0, -19.33, 1.331, -19.26, -0.3307, -19.26, -2.0, -19.33, 3.0, -19.33, 1.331, -17.3, 1.331, -19.26, 3.0, -19.33, 3.0, -16.39, -0.3307, -19.26, -0.3307, -17.3, -2.0, -16.39, -2.0, -19.33, -0.3307, -17.3, 1.331, -17.3, 3.0, -16.39, -2.0, -16.39, 1.331, -17.3, -0.3307, -17.3, -0.125, -17.99, 1.125, -17.99, -6.358, -17.3, -6.358, -19.26, -6.738, -19.24, -6.738, -17.99, 1.026, -19.14, 1.026, -18.09, -0.02587, -18.09, -0.02587, -19.14, -7.303, -19.24, -7.303, -17.99, -6.986, -18.09, -6.986, -19.14, -7.303, -17.99, -7.303, -19.24, -6.986, -19.14, -6.986, -18.09, -0.125, -7.303, 1.125, -7.303, 1.026, -6.986, -0.02587, -6.986, -6.237, -15.37, -6.237, -8.468, -6.237, -8.468, -6.237, -15.37, -2.0, -15.37, -6.237, -15.37, -6.237, -15.37, -2.0, -15.37, -6.637, -7.561, -6.637, -16.28, -6.637, -16.28, -6.637, -7.561, -6.637, -16.28, -2.0, -16.28, -2.0, -16.28, -6.637, -16.28, 7.237, -15.37, 3.0, -15.37, 3.0, -15.37, 7.237, -15.37, 3.0, -16.28, 7.637, -16.28, 7.637, -16.28, 3.0, -16.28, 3.0, -15.37, -2.0, -15.37, -2.0, -15.37, 3.0, -15.37, -2.0, -16.28, 3.0, -16.28, 3.0, -16.28, -2.0, -16.28, -2.0, -15.26, -2.0, -8.578, -5.874, -8.578, -5.874, -15.26, 6.874, -15.26, 6.874, -8.578, 3.0, -8.578, 3.0, -15.26, 3.0, -15.26, 3.0, -8.578, -2.0, -8.578, -2.0, -15.26, 3.0, -8.578, -2.0, -8.578, -2.0, -8.578, 3.0, -8.578, -2.0, -8.578, -5.874, -8.578, -5.874, -8.578, -2.0, -8.578, 3.0, -15.26, 6.874, -15.26, 6.874, -15.26, 3.0, -15.26, 6.874, -15.26, 6.874, -8.578, 6.874, -8.578, 6.874, -15.26, 6.874, -8.578, 3.0, -8.578, 3.0, -8.578, 6.874, -8.578, 7.539, 3.963, 3.0, 3.963, 3.0, 4.423, 8.0, 4.423, -6.539, 3.963, -6.539, -5.412, -7.0, -5.873, -7.0, 4.423, 7.539, -5.412, 7.539, 3.963, 8.0, 4.423, 8.0, -5.873, 3.0, -5.412, 7.539, -5.412, 8.0, -5.873, 3.0, -5.873, -2.0, 3.963, -6.539, 3.963, -7.0, 4.423, -2.0, 4.423, 3.0, 3.963, -2.0, 3.963, -2.0, 4.423, 3.0, 4.423, -6.539, -5.412, -2.0, -5.412, -2.0, -5.873, -7.0, -5.873, -2.0, -5.412, 3.0, -5.412, 3.0, -5.873, -2.0, -5.873, 3.0, -5.412, 3.0, 3.963, 7.539, 3.963, 7.539, -5.412, -6.539, -5.412, -6.539, 3.963, -2.0, 3.963, -2.0, -5.412, -2.0, -5.412, -2.0, 3.963, 3.0, 3.963, 3.0, -5.412, 7.539, 3.963, 7.539, -5.412, 7.539, -5.412, 7.539, 3.963, 3.0, 3.963, 7.539, 3.963, 7.539, 3.963, 3.0, 3.963, 3.0, -5.412, -2.0, -5.412, -2.0, -5.412, 3.0, -5.412, -2.0, 3.963, 3.0, 3.963, 3.0, 3.963, -2.0, 3.963, 7.539, -5.412, 3.0, -5.412, 3.0, -5.412, 7.539, -5.412, 3.0, -16.39, 3.0, -7.452, 3.564, -8.016, 3.564, -15.83, 3.0, -7.452, 8.0, -7.452, 7.436, -8.016, 3.564, -8.016, 8.0, -7.452, 8.0, -16.39, 7.436, -15.83, 7.436, -8.016, 8.0, -16.39, 3.0, -16.39, 3.564, -15.83, 7.436, -15.83, -7.0, -16.39, -7.0, -7.452, -6.436, -8.016, -6.436, -15.83, -7.0, -7.452, -2.0, -7.452, -2.564, -8.016, -6.436, -8.016, -2.0, -7.452, -2.0, -16.39, -2.564, -15.83, -2.564, -8.016, -2.0, -16.39, -7.0, -16.39, -6.436, -15.83, -2.564, -15.83, -2.0, -16.39, -2.0, -7.452, -1.436, -8.016, -1.436, -15.83, -2.0, -7.452, 3.0, -7.452, 2.436, -8.016, -1.436, -8.016, 3.0, -7.452, 3.0, -16.39, 2.436, -15.83, 2.436, -8.016, 3.0, -16.39, -2.0, -16.39, -1.436, -15.83, 2.436, -15.83, 3.564, -15.83, 3.564, -8.016, 7.436, -8.016, 7.436, -15.83, -6.436, -15.83, -6.436, -8.016, -2.564, -8.016, -2.564, -15.83, -1.436, -15.83, -1.436, -8.016, 2.436, -8.016, 2.436, -15.83, -1.436, -15.83, -1.436, -8.016, -1.436, -8.016, -1.436, -15.83, 7.436, -8.016, 7.436, -15.83, 7.436, -15.83, 7.436, -8.016, -6.436, -8.016, -2.564, -8.016, -2.564, -8.016, -6.436, -8.016, 2.436, -15.83, -1.436, -15.83, -1.436, -15.83, 2.436, -15.83, 3.564, -15.83, 3.564, -8.016, 3.564, -8.016, 3.564, -15.83, -2.564, -8.016, -2.564, -15.83, -2.564, -15.83, -2.564, -8.016, -1.436, -8.016, 2.436, -8.016, 2.436, -8.016, -1.436, -8.016, 7.436, -15.83, 3.564, -15.83, 3.564, -15.83, 7.436, -15.83, -6.436, -15.83, -6.436, -8.016, -6.436, -8.016, -6.436, -15.83, -6.358, -5.873, -6.358, 4.423, -5.739, 3.805, -5.739, -5.254, -6.358, 4.423, 8.642, 4.423, 8.024, 3.805, -5.739, 3.805, 8.642, 4.423, 8.642, -5.873, 8.024, -5.254, 8.024, 3.805, 8.642, -5.873, -6.358, -5.873, -5.739, -5.254, 8.024, -5.254, 8.642, -5.873, 8.642, 4.423, 8.024, 3.805, 8.024, -5.254, 8.642, 4.423, -6.358, 4.423, -5.739, 3.805, 8.024, 3.805, -6.358, 4.423, -6.358, -5.873, -5.739, -5.254, -5.739, 3.805, -6.358, -5.873, 8.642, -5.873, 8.024, -5.254, -5.739, -5.254, 8.642, -16.39, 8.642, -7.452, 8.024, -8.07, 8.024, -15.77, 8.642, -7.452, -6.358, -7.452, -5.739, -8.07, 8.024, -8.07, -6.358, -7.452, -6.358, -16.39, -5.739, -15.77, -5.739, -8.07, -6.358, -16.39, 8.642, -16.39, 8.024, -15.77, -5.739, -15.77, -6.358, -16.39, -6.358, -7.452, -5.739, -8.07, -5.739, -15.77, -6.358, -7.452, 8.642, -7.452, 8.024, -8.07, -5.739, -8.07, 8.642, -7.452, 8.642, -16.39, 8.024, -15.77, 8.024, -8.07, 8.642, -16.39, -6.358, -16.39, -5.739, -15.77, 8.024, -15.77, -4.23, 2.295, -4.23, -3.745, -4.23, -3.745, -4.23, 2.295, 6.514, -9.58, -4.23, -9.58, -4.23, -9.58, 6.514, -9.58, 6.514, 2.295, 6.514, -3.745, 6.514, -3.745, 6.514, 2.295, 6.514, -14.26, -4.23, -14.26, -4.23, -14.26, 6.514, -14.26, -5.739, -15.77, -5.739, -8.07, -5.739, -8.07, -5.739, -15.77, -5.739, 3.805, 8.024, 3.805, 8.024, 3.805, -5.739, 3.805, -5.739, -15.77, 8.024, -15.77, 8.024, -15.77, -5.739, -15.77, 8.024, 3.805, -5.739, 3.805, -5.739, 3.805, 8.024, 3.805, 8.024, -15.77, -5.739, -15.77, -5.739, -15.77, 8.024, -15.77, 8.024, 3.805, 8.024, -5.254, 8.024, -5.254, 8.024, 3.805, 8.024, -8.07, -5.739, -8.07, -5.739, -8.07, 8.024, -8.07, -5.739, 3.805, -5.739, -5.254, -5.739, -5.254, -5.739, 3.805, -5.739, -8.07, 8.024, -8.07, 8.024, -8.07, -5.739, -8.07, -5.739, -8.07, -5.739, -15.77, -5.739, -15.77, -5.739, -8.07, 8.024, -8.07, 8.024, -15.77, 8.024, -15.77, 8.024, -8.07, -5.739, -5.254, -5.739, 3.805, -5.739, 3.805, -5.739, -5.254, -5.739, -5.254, -5.739, 3.805, -4.23, 2.295, -4.23, -3.745, -5.739, 3.805, 8.024, 3.805, 6.514, 2.295, -4.23, 2.295, 8.024, 3.805, 8.024, -5.254, 6.514, -3.745, 6.514, 2.295, 8.024, -5.254, -5.739, -5.254, -4.23, -3.745, 6.514, -3.745, 8.024, -5.254, 8.024, 3.805, 6.514, 2.295, 6.514, -3.745, 8.024, 3.805, -5.739, 3.805, -4.23, 2.295, 6.514, 2.295, -5.739, 3.805, -5.739, -5.254, -4.23, -3.745, -4.23, 2.295, -5.739, -5.254, 8.024, -5.254, 6.514, -3.745, -4.23, -3.745, 8.024, -15.77, 8.024, -8.07, 6.514, -9.58, 6.514, -14.26, 8.024, -8.07, -5.739, -8.07, -4.23, -9.58, 6.514, -9.58, -5.739, -8.07, -5.739, -15.77, -4.23, -14.26, -4.23, -9.58, -5.739, -15.77, 8.024, -15.77, 6.514, -14.26, -4.23, -14.26, -5.739, -15.77, -5.739, -8.07, -4.23, -9.58, -4.23, -14.26, -5.739, -8.07, 8.024, -8.07, 6.514, -9.58, -4.23, -9.58, 8.024, -8.07, 8.024, -15.77, 6.514, -14.26, 6.514, -9.58, 8.024, -15.77, -5.739, -15.77, -4.23, -14.26, 6.514, -14.26, -4.23, -3.745, -4.23, 2.295, 6.514, 2.295, 6.514, -3.745, 6.514, -3.745, 6.514, 2.295, -4.23, 2.295, -4.23, -3.745, 6.514, -14.26, 6.514, -9.58, -4.23, -9.58, -4.23, -14.26, -4.23, -14.26, -4.23, -9.58, 6.514, -9.58, 6.514, -14.26, -4.23, -9.58, 6.514, -9.58, 6.514, -9.58, -4.23, -9.58, -4.23, -9.58, -4.23, -14.26, -4.23, -14.26, -4.23, -9.58, 6.514, -9.58, 6.514, -14.26, 6.514, -14.26, 6.514, -9.58, -4.23, -3.745, -4.23, 2.295, -4.23, 2.295, -4.23, -3.745, 6.514, -3.745, 6.514, 2.295, 6.514, 2.295, 6.514, -3.745, 6.514, -3.745, -4.23, -3.745, -4.23, -3.745, 6.514, -3.745, 6.514, -14.26, 6.514, -9.58, 6.514, -9.58, 6.514, -14.26, -4.23, -3.745, 6.514, -3.745, 6.514, -3.745, -4.23, -3.745, -4.23, -14.26, -4.23, -9.58, -4.23, -9.58, -4.23, -14.26, -4.23, 2.295, 6.514, 2.295, 6.514, 2.295, -4.23, 2.295, -4.23, -14.26, 6.514, -14.26, 6.514, -14.26, -4.23, -14.26, 6.514, 2.295, -4.23, 2.295, -4.23, 2.295, 6.514, 2.295, -6.637, -16.28, -6.637, -7.561, -7.0, -7.452, -7.0, -16.39, -6.637, -7.561, -2.0, -7.561, -2.0, -7.452, -7.0, -7.452, 3.0, -7.561, 7.637, -6.929, 8.0, -7.452, 3.0, -7.452, -2.0, -7.561, 3.0, -7.561, 3.0, -7.452, -2.0, -7.452, 7.637, -6.929, 7.637, -16.28, 8.0, -16.39, 8.0, -7.452, 3.0, -16.28, -2.0, -16.28, -2.0, -16.39, 3.0, -16.39, 7.637, -16.28, 3.0, -16.28, 3.0, -16.39, 8.0, -16.39, -2.0, -16.28, -6.637, -16.28, -7.0, -16.39, -2.0, -16.39, -6.237, -8.468, -6.237, -15.37, -5.874, -15.26, -5.874, -8.578, -2.0, -8.468, -6.237, -8.468, -5.874, -8.578, -2.0, -8.578, 7.237, -9.171, 3.0, -8.468, 3.0, -8.578, 6.874, -8.578, 3.0, -8.468, -2.0, -8.468, -2.0, -8.578, 3.0, -8.578, 7.237, -15.37, 7.237, -9.171, 6.874, -8.578, 6.874, -15.26, -2.0, -15.37, 3.0, -15.37, 3.0, -15.26, -2.0, -15.26, 3.0, -15.37, 7.237, -15.37, 6.874, -15.26, 3.0, -15.26, -6.237, -15.37, -2.0, -15.37, -2.0, -15.26, -5.874, -15.26, -6.237, -15.37, -6.237, -8.468, -6.637, -7.561, -6.637, -16.28, -1.7, -7.652, -1.7, -8.378, -1.7, -8.378, -1.7, -7.652, -2.3, -8.378, -2.3, -7.652, -2.3, -7.652, -2.3, -8.378, 2.7, -15.46, -1.7, -15.46, -1.7, -15.46, 2.7, -15.46, 7.237, -9.171, 7.237, -15.37, 7.637, -16.28, 7.637, -6.929, 3.3, -7.633, 3.3, -8.405, 3.3, -8.405, 3.3, -7.633, -1.7, -8.378, 2.7, -8.378, 2.7, -8.378, -1.7, -8.378, -6.294, -7.652, -5.974, -8.378, -5.974, -8.378, -6.294, -7.652, -2.0, -7.561, -6.637, -7.561, -6.637, -7.561, -2.0, -7.561, -6.237, -8.468, -2.0, -8.468, -2.0, -8.468, -6.237, -8.468, 7.637, -6.929, 3.0, -7.561, 3.0, -7.561, 7.637, -6.929, 3.0, -8.468, 7.237, -9.171, 7.237, -9.171, 3.0, -8.468, 3.0, -7.561, -2.0, -7.561, -2.0, -7.561, 3.0, -7.561, -2.0, -8.468, 3.0, -8.468, 3.0, -8.468, -2.0, -8.468, 7.637, -16.28, 7.637, -6.929, 7.637, -6.929, 7.637, -16.28, 7.237, -9.171, 7.237, -15.37, 7.237, -15.37, 7.237, -9.171, -6.237, -8.468, -2.0, -8.468, -2.3, -8.378, -5.974, -8.378, -2.0, -8.468, -2.0, -7.561, -2.3, -7.652, -2.3, -8.378, -2.0, -7.561, -6.637, -7.561, -6.294, -7.652, -2.3, -7.652, -6.637, -7.561, -6.237, -8.468, -5.974, -8.378, -6.294, -7.652, 3.0, -8.468, 7.237, -9.171, 6.974, -8.923, 3.3, -8.405, 7.237, -9.171, 7.637, -6.929, 7.294, -7.176, 6.974, -8.923, 7.637, -6.929, 3.0, -7.561, 3.3, -7.633, 7.294, -7.176, 3.0, -7.561, 3.0, -8.468, 3.3, -8.405, 3.3, -7.633, -2.0, -8.468, 3.0, -8.468, 2.7, -8.378, -1.7, -8.378, 3.0, -8.468, 3.0, -7.561, 2.7, -7.652, 2.7, -8.378, 3.0, -7.561, -2.0, -7.561, -1.7, -7.652, 2.7, -7.652, -2.0, -7.561, -2.0, -8.468, -1.7, -8.378, -1.7, -7.652, 3.0, -15.37, -2.0, -15.37, -1.7, -15.46, 2.7, -15.46, -2.0, -15.37, -2.0, -16.28, -1.7, -16.19, -1.7, -15.46, -2.0, -16.28, 3.0, -16.28, 2.7, -16.19, -1.7, -16.19, 3.0, -16.28, 3.0, -15.37, 2.7, -15.46, 2.7, -16.19, 7.237, -15.37, 3.0, -15.37, 3.3, -15.46, 6.974, -15.46, 3.0, -15.37, 3.0, -16.28, 3.3, -16.19, 3.3, -15.46, 3.0, -16.28, 7.637, -16.28, 7.294, -16.19, 3.3, -16.19, 7.637, -16.28, 7.237, -15.37, 6.974, -15.46, 7.294, -16.19, -2.0, -15.37, -6.237, -15.37, -5.974, -15.46, -2.3, -15.46, -6.237, -15.37, -6.637, -16.28, -6.294, -16.19, -5.974, -15.46, -6.637, -16.28, -2.0, -16.28, -2.3, -16.19, -6.294, -16.19, -2.0, -16.28, -2.0, -15.37, -2.3, -15.46, -2.3, -16.19, -5.974, -8.378, -2.3, -8.378, -2.3, -7.652, -6.294, -7.652, 3.3, -8.405, 6.974, -8.923, 7.294, -7.176, 3.3, -7.633, -1.7, -8.378, 2.7, -8.378, 2.7, -7.652, -1.7, -7.652, 2.7, -15.46, -1.7, -15.46, -1.7, -16.19, 2.7, -16.19, 6.974, -15.46, 3.3, -15.46, 3.3, -16.19, 7.294, -16.19, -2.3, -15.46, -5.974, -15.46, -6.294, -16.19, -2.3, -16.19, 6.974, -15.46, 3.3, -15.46, 3.3, -15.46, 6.974, -15.46, 6.974, -8.923, 7.294, -7.176, 7.294, -7.176, 6.974, -8.923, 2.7, -16.19, 2.7, -15.46, 2.7, -15.46, 2.7, -16.19, -2.3, -15.46, -5.974, -15.46, -5.974, -15.46, -2.3, -15.46, -2.3, -7.652, -6.294, -7.652, -6.294, -7.652, -2.3, -7.652, 2.7, -8.378, 2.7, -7.652, 2.7, -7.652, 2.7, -8.378, 7.294, -16.19, 6.974, -15.46, 6.974, -15.46, 7.294, -16.19, 7.294, -7.176, 3.3, -7.633, 3.3, -7.633, 7.294, -7.176, -1.7, -15.46, -1.7, -16.19, -1.7, -16.19, -1.7, -15.46, -2.3, -16.19, -2.3, -15.46, -2.3, -15.46, -2.3, -16.19, 2.7, -7.652, -1.7, -7.652, -1.7, -7.652, 2.7, -7.652, 3.3, -15.46, 3.3, -16.19, 3.3, -16.19, 3.3, -15.46, -1.7, -16.19, 2.7, -16.19, 2.7, -16.19, -1.7, -16.19, -5.974, -15.46, -6.294, -16.19, -6.294, -16.19, -5.974, -15.46, 3.3, -16.19, 7.294, -16.19, 7.294, -16.19, 3.3, -16.19, -6.294, -16.19, -2.3, -16.19, -2.3, -16.19, -6.294, -16.19, -5.974, -8.378, -2.3, -8.378, -2.3, -8.378, -5.974, -8.378, 3.3, -8.405, 6.974, -8.923, 6.974, -8.923, 3.3, -8.405, -2.0, -5.873, -2.0, 4.423, -2.998, 3.425, -2.998, -4.875, -2.0, 4.423, -7.0, 4.423, -6.002, 3.425, -2.998, 3.425, -7.0, 4.423, -7.0, -5.873, -6.002, -4.875, -6.002, 3.425, -7.0, -5.873, -2.0, -5.873, -2.998, -4.875, -6.002, -4.875, 8.0, -5.873, 8.0, 4.423, 7.002, 3.425, 7.002, -4.875, 8.0, 4.423, 3.0, 4.423, 3.998, 3.425, 7.002, 3.425, 3.0, 4.423, 3.0, -5.873, 3.998, -4.875, 3.998, 3.425, 3.0, -5.873, 8.0, -5.873, 7.002, -4.875, 3.998, -4.875, 3.0, -5.873, 3.0, 4.423, 2.002, 3.425, 2.002, -4.875, 3.0, 4.423, -2.0, 4.423, -1.002, 3.425, 2.002, 3.425, -2.0, 4.423, -2.0, -5.873, -1.002, -4.875, -1.002, 3.425, -2.0, -5.873, 3.0, -5.873, 2.002, -4.875, -1.002, -4.875, -2.998, -4.875, -2.998, 3.425, -6.002, 3.425, -6.002, -4.875, 7.002, -4.875, 7.002, 3.425, 3.998, 3.425, 3.998, -4.875, 2.002, -4.875, 2.002, 3.425, -1.002, 3.425, -1.002, -4.875, 7.002, -4.875, 7.002, 3.425, 7.002, 3.425, 7.002, -4.875, -1.002, 3.425, -1.002, -4.875, -1.002, -4.875, -1.002, 3.425, -2.998, 3.425, -6.002, 3.425, -6.002, 3.425, -2.998, 3.425, 3.998, -4.875, 7.002, -4.875, 7.002, -4.875, 3.998, -4.875, 2.002, -4.875, 2.002, 3.425, 2.002, 3.425, 2.002, -4.875, -6.002, 3.425, -6.002, -4.875, -6.002, -4.875, -6.002, 3.425, 7.002, 3.425, 3.998, 3.425, 3.998, 3.425, 7.002, 3.425, -1.002, -4.875, 2.002, -4.875, 2.002, -4.875, -1.002, -4.875, -2.998, -4.875, -2.998, 3.425, -2.998, 3.425, -2.998, -4.875])
me_cube_003.materials.append(mat_material_001)
me_cube_003.materials.append(mat_material_002)
me_cube_003.use_remesh_fix_poles = True
me_cube_003.use_remesh_preserve_attributes = False
me_cube_003.use_mirror_vertex_groups = False
me_cube_003.update()

# ---- objects
ob_cube = bpy.data.objects.new('Cube', me_cube)
ob_cube_001 = bpy.data.objects.new('Cube.001', me_cube_001)
ob_cube_002 = bpy.data.objects.new('Cube.002', me_cube_002)
ob_plane = bpy.data.objects.new('Plane', me_plane)
ob_cube_003 = bpy.data.objects.new('Cube.003', me_cube_003)

# ---- transforms, parenting, visibility, modifiers, constraints
ob_cube.location = (0.0, 0.0, 0.0)
ob_cube.lock_rotations_4d = False
ob_cube.empty_display_type = 'ARROWS'
ob_cube.lineart.crease_threshold = 0.0
_m = ob_cube.modifiers.new('Mirror', 'MIRROR')
_m.use_axis = (True, True, False)
ob_cube_001.location = (0.0, 0.0, 0.0)
ob_cube_001.lineart.crease_threshold = 0.0
ob_cube_002.location = (0.0, 0.0, 0.0)
ob_cube_002.rotation_euler = (0.0, -0.0, -1.571)
ob_cube_002.lineart.crease_threshold = 0.0
_m = ob_cube_002.modifiers.new('Mirror', 'MIRROR')
_m.use_axis = (True, True, False)
ob_plane.location = (0.0, -15.5, 0.0)
ob_plane.rotation_euler = (1.571, -0.0, 0.0)
ob_plane.lineart.crease_threshold = 0.0
ob_cube_003.location = (0.0, 0.0, 0.0)
ob_cube_003.scale = (12.0, 12.0, 12.0)
ob_cube_003.lineart.crease_threshold = 0.0

# ---- collection membership
col_collection.objects.link(ob_cube)
col_collection.objects.link(ob_cube_001)
col_collection.objects.link(ob_cube_002)
col_collection.objects.link(ob_plane)
col_collection.objects.link(ob_cube_003)

# ---- scene / render settings (as saved in the file)
scene.frame_start = 1; scene.frame_end = 250; scene.frame_set(1)
scene.render.engine = 'BLENDER_EEVEE_NEXT'
scene.cycles.use_denoising = False
scene.cycles.samples = 128
scene.cycles.sampling_pattern = 'TABULATED_SOBOL'
scene.cycles.use_adaptive_sampling = False
scene.cycles.use_light_tree = False
scene.view_settings.view_transform = 'Filmic'
bpy.context.view_layer.update()

# ---- added for rendering (the .blend has no active camera and no usable light): camera, sun
cam_auto = bpy.data.cameras.new('AutoCamera')
cam_auto.lens = 50.0
cam_auto.sensor_width = 36.0
cam_auto.clip_end = 1146.72
ob_auto_camera = bpy.data.objects.new('AutoCamera', cam_auto)
scene.collection.objects.link(ob_auto_camera)
ob_auto_camera.location = (65.3407, -78.4088, 79.7565)
ob_auto_camera.rotation_euler = (1.09748, -7.21219e-08, 0.694738)
scene.camera = ob_auto_camera
light_auto_sun = bpy.data.lights.new('AutoSun', 'SUN')
light_auto_sun.energy = 3.0
light_auto_sun.angle = 0.0523599
ob_auto_sun = bpy.data.objects.new('AutoSun', light_auto_sun)
scene.collection.objects.link(ob_auto_sun)
ob_auto_sun.rotation_euler = (0.872665, 0.174533, 0.523599)
bpy.context.view_layer.update()
